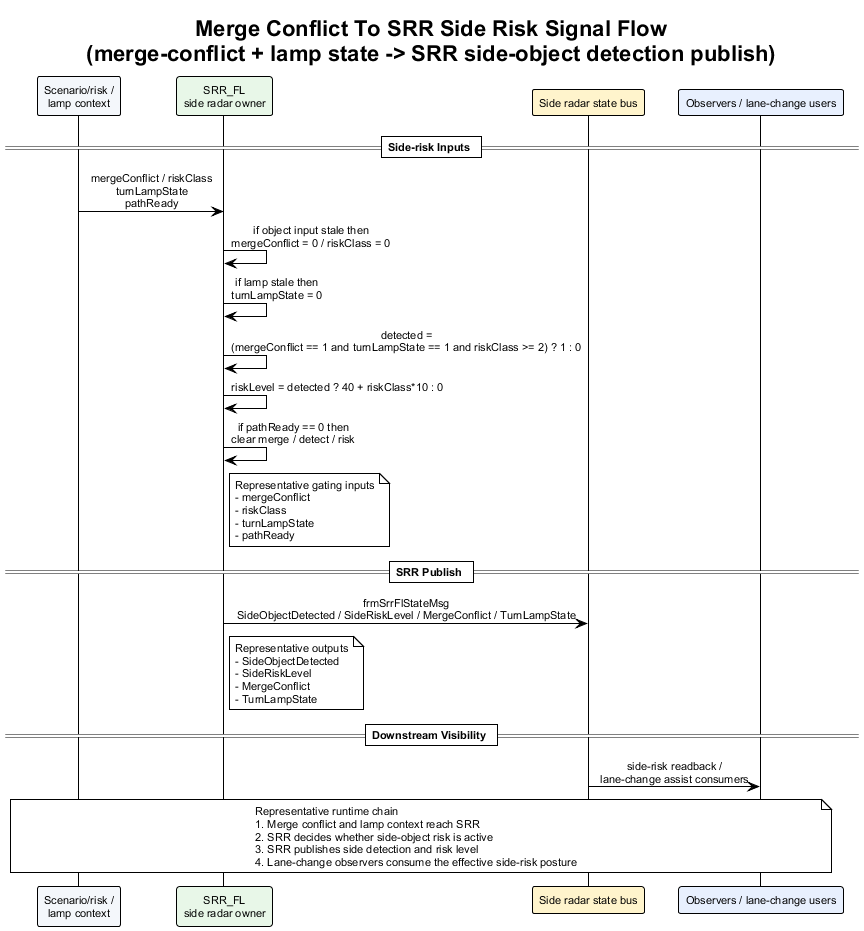

The diagram above was rendered by PlantUML. Its source (embedded in the PNG):
@startuml merge_conflict_to_srr_side_risk_signal_flow
!theme plain
skinparam backgroundColor #FFFFFF
skinparam defaultFontName Arial
skinparam defaultFontSize 11
skinparam sequenceMessageAlign center
skinparam responseMessageBelowArrow true

title Merge Conflict To SRR Side Risk Signal Flow\n(merge-conflict + lamp state -> SRR side-object detection publish)

participant "Scenario/risk /\nlamp context" as SideCtx #F4F7FB
participant "SRR_FL\nside radar owner" as SRR #E8F7E8
participant "Side radar state bus" as SrrBus #FFF4CC
participant "Observers / lane-change users" as Obs #E8F0FE

== Side-risk Inputs ==

SideCtx -> SRR : mergeConflict / riskClass\nturnLampState\npathReady
SRR -> SRR : if object input stale then\nmergeConflict = 0 / riskClass = 0
SRR -> SRR : if lamp stale then\nturnLampState = 0
SRR -> SRR : detected =\n(mergeConflict == 1 and turnLampState == 1 and riskClass >= 2) ? 1 : 0
SRR -> SRR : riskLevel = detected ? 40 + riskClass*10 : 0
SRR -> SRR : if pathReady == 0 then\nclear merge / detect / risk
note right of SRR
Representative gating inputs
- mergeConflict
- riskClass
- turnLampState
- pathReady
end note

== SRR Publish ==

SRR -> SrrBus : frmSrrFlStateMsg\nSideObjectDetected / SideRiskLevel / MergeConflict / TurnLampState
note right of SRR
Representative outputs
- SideObjectDetected
- SideRiskLevel
- MergeConflict
- TurnLampState
end note

== Downstream Visibility ==

SrrBus -> Obs : side-risk readback /\nlane-change assist consumers

note over SideCtx, Obs
Representative runtime chain
1. Merge conflict and lamp context reach SRR
2. SRR decides whether side-object risk is active
3. SRR publishes side detection and risk level
4. Lane-change observers consume the effective side-risk posture
end note

@enduml